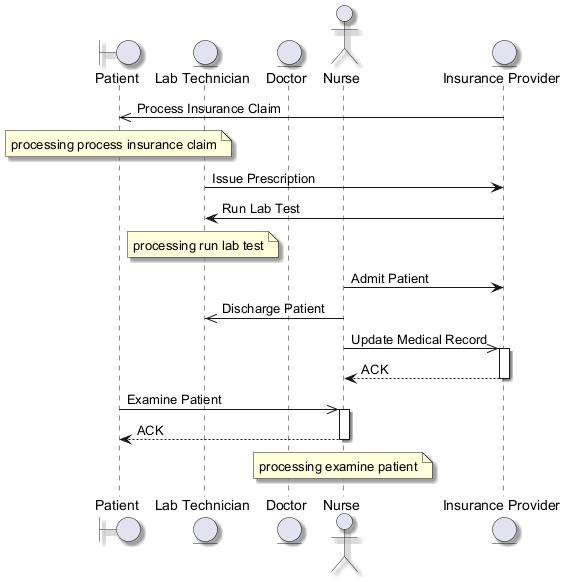

The diagram above was rendered by PlantUML. Its source (embedded in the PNG):
@startuml
skinparam backgroundColor #FFFFFF
skinparam classBackgroundColor #F3E5F5
skinparam classBorderColor #6A1B9A
skinparam shadowing true
boundary "Patient" as P
entity "Lab Technician" as LT
entity "Doctor" as D
actor "Nurse" as N
entity "Insurance Provider" as IP
IP ->> P : Process Insurance Claim
note over P : processing process insurance claim
LT -> IP : Issue Prescription
IP -> LT : Run Lab Test
note over LT : processing run lab test
N -> IP : Admit Patient
N ->> LT : Discharge Patient
N ->> IP : Update Medical Record
activate IP
IP --> N : ACK
deactivate IP
P ->> N : Examine Patient
activate N
N --> P : ACK
deactivate N
note over N : processing examine patient
@enduml